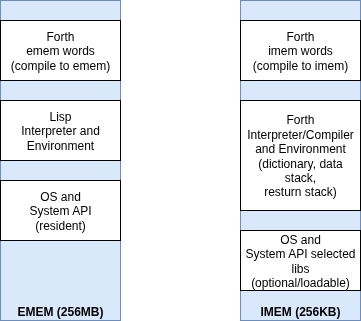

The diagram above was exported from draw.io. Its source (the exported page's mxGraphModel, read from the mxfile embedded in the PNG):
<mxGraphModel dx="782" dy="1348" grid="1" gridSize="10" guides="1" tooltips="1" connect="1" arrows="1" fold="1" page="1" pageScale="1" pageWidth="850" pageHeight="1100" math="0" shadow="0">
  <root>
    <mxCell id="0" />
    <mxCell id="1" parent="0" />
    <mxCell id="2" value="EMEM (256MB)" style="rounded=0;whiteSpace=wrap;html=1;verticalAlign=bottom;fillColor=#dae8fc;strokeColor=#6c8ebf;fontStyle=1" vertex="1" parent="1">
      <mxGeometry x="320" y="80" width="120" height="320" as="geometry" />
    </mxCell>
    <mxCell id="3" value="IMEM (256KB)" style="rounded=0;whiteSpace=wrap;html=1;verticalAlign=bottom;fillColor=#dae8fc;strokeColor=#6c8ebf;fontStyle=1" vertex="1" parent="1">
      <mxGeometry x="560" y="80" width="120" height="320" as="geometry" />
    </mxCell>
    <mxCell id="4" value="OS and&lt;div&gt;System API&lt;/div&gt;&lt;div&gt;(resident)&lt;/div&gt;" style="rounded=0;whiteSpace=wrap;html=1;" vertex="1" parent="1">
      <mxGeometry x="320" y="260" width="120" height="60" as="geometry" />
    </mxCell>
    <mxCell id="5" value="Lisp&lt;div&gt;Interpreter and&lt;/div&gt;&lt;div&gt;Environment&lt;/div&gt;" style="rounded=0;whiteSpace=wrap;html=1;" vertex="1" parent="1">
      <mxGeometry x="320" y="180" width="120" height="60" as="geometry" />
    </mxCell>
    <mxCell id="6" value="Forth&lt;div&gt;emem words&lt;/div&gt;&lt;div&gt;(compile to emem)&lt;/div&gt;" style="rounded=0;whiteSpace=wrap;html=1;" vertex="1" parent="1">
      <mxGeometry x="320" y="100" width="120" height="60" as="geometry" />
    </mxCell>
    <mxCell id="7" value="Forth&lt;div&gt;imem words&lt;/div&gt;&lt;div&gt;(compile to imem)&lt;/div&gt;" style="rounded=0;whiteSpace=wrap;html=1;" vertex="1" parent="1">
      <mxGeometry x="560" y="100" width="120" height="60" as="geometry" />
    </mxCell>
    <mxCell id="8" value="Forth Interpreter/Compiler&lt;div&gt;and Environment&lt;/div&gt;&lt;div&gt;(dictionary, data stack,&lt;/div&gt;&lt;div&gt;resturn stack)&lt;/div&gt;" style="rounded=0;whiteSpace=wrap;html=1;" vertex="1" parent="1">
      <mxGeometry x="560" y="180" width="120" height="110" as="geometry" />
    </mxCell>
    <mxCell id="9" value="OS and&lt;div&gt;System API selected libs&lt;/div&gt;&lt;div&gt;(optional/loadable)&lt;/div&gt;" style="rounded=0;whiteSpace=wrap;html=1;" vertex="1" parent="1">
      <mxGeometry x="560" y="310" width="120" height="60" as="geometry" />
    </mxCell>
  </root>
</mxGraphModel>